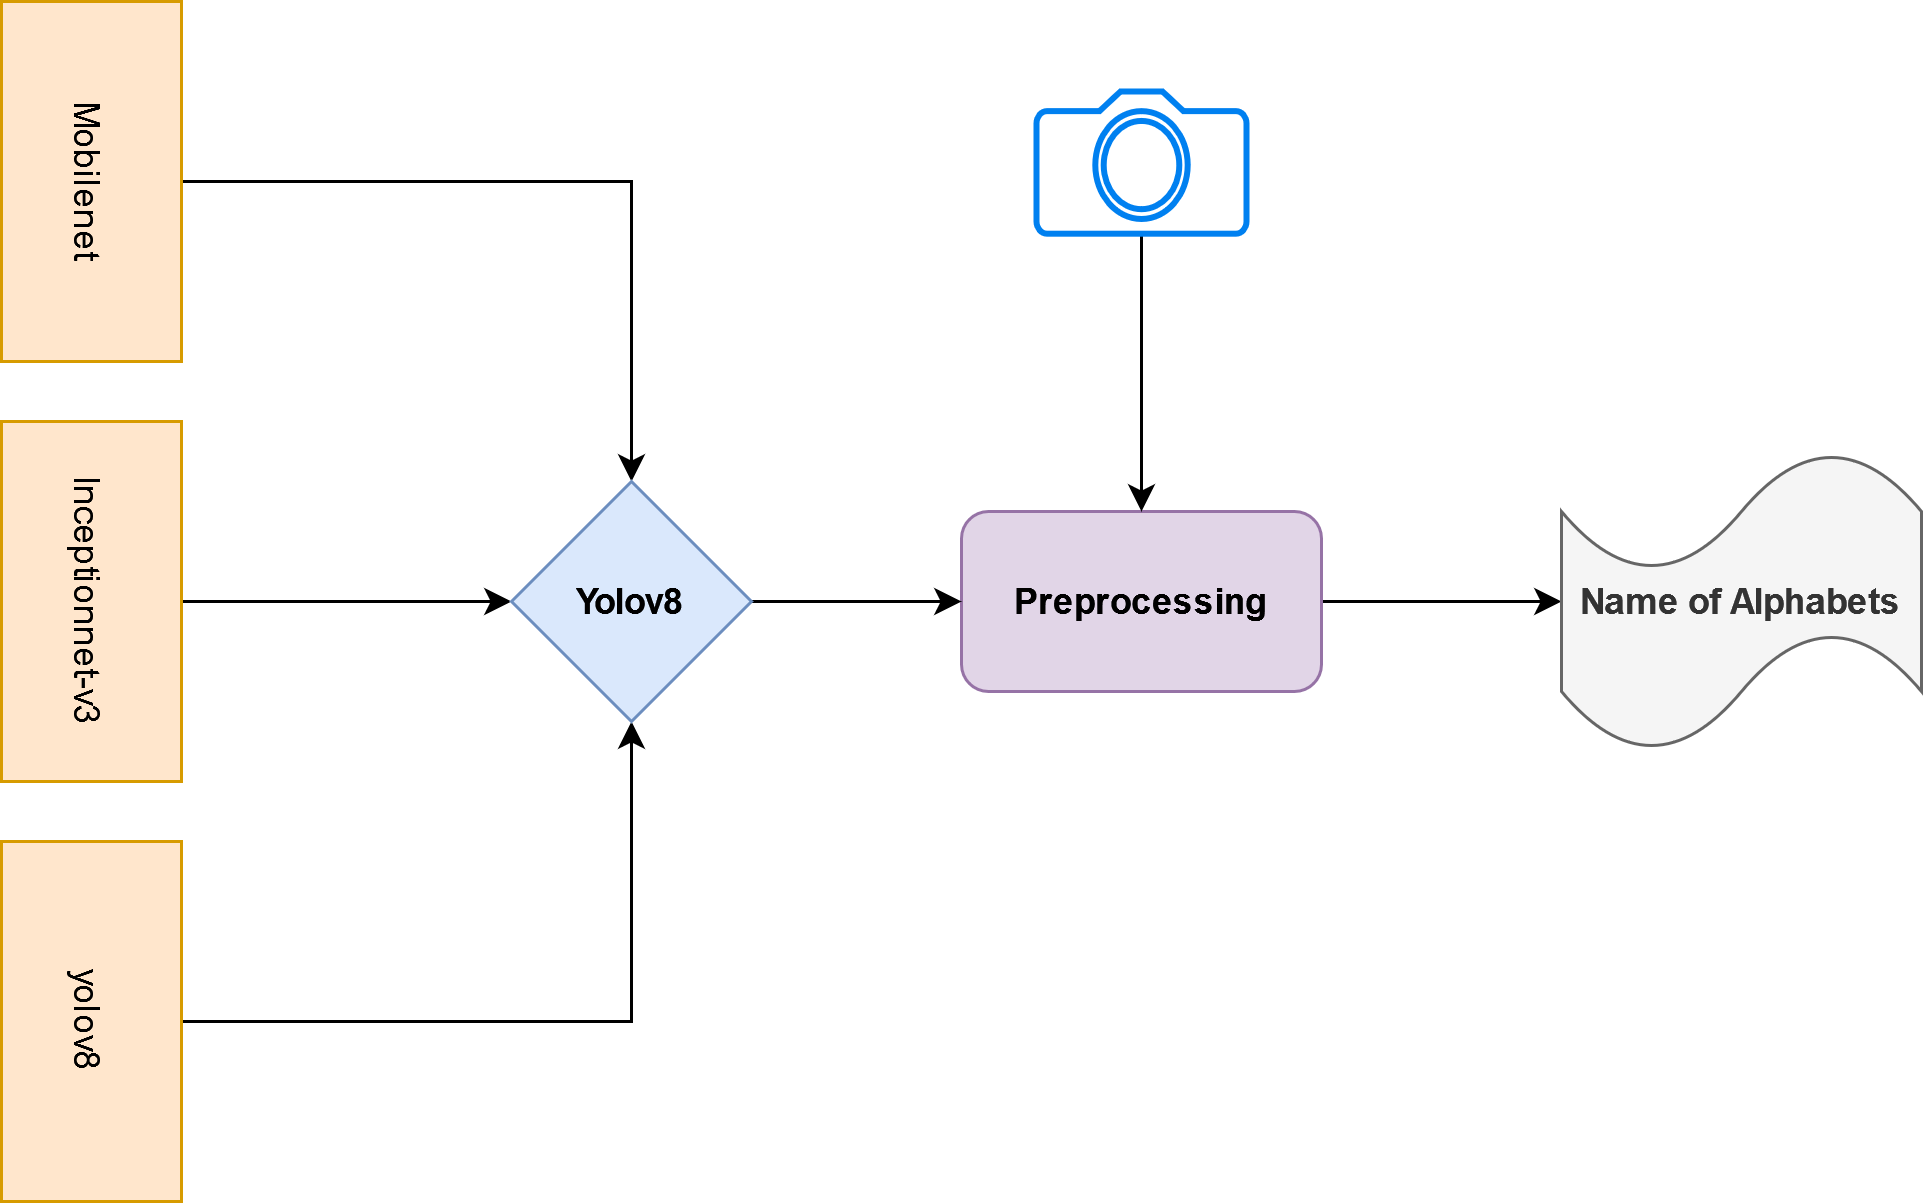

The diagram above was exported from draw.io. Its source (the exported page's mxGraphModel, read from the mxfile embedded in the PNG):
<mxGraphModel dx="1434" dy="792" grid="1" gridSize="10" guides="1" tooltips="1" connect="1" arrows="1" fold="1" page="1" pageScale="1" pageWidth="850" pageHeight="1100" math="0" shadow="0">
  <root>
    <mxCell id="0" />
    <mxCell id="1" parent="0" />
    <mxCell id="fV2MP4aLpD8pSl6TzM1l-18" value="" style="edgeStyle=orthogonalEdgeStyle;rounded=0;orthogonalLoop=1;jettySize=auto;html=1;" edge="1" parent="1" source="fV2MP4aLpD8pSl6TzM1l-1" target="fV2MP4aLpD8pSl6TzM1l-17">
      <mxGeometry relative="1" as="geometry" />
    </mxCell>
    <mxCell id="fV2MP4aLpD8pSl6TzM1l-1" value="&lt;b&gt;Preprocessing &lt;/b&gt;" style="rounded=1;whiteSpace=wrap;html=1;fillColor=#e1d5e7;strokeColor=#9673a6;" vertex="1" parent="1">
      <mxGeometry x="540" y="290" width="120" height="60" as="geometry" />
    </mxCell>
    <mxCell id="fV2MP4aLpD8pSl6TzM1l-7" value="" style="edgeStyle=orthogonalEdgeStyle;rounded=0;orthogonalLoop=1;jettySize=auto;html=1;" edge="1" parent="1" source="fV2MP4aLpD8pSl6TzM1l-2" target="fV2MP4aLpD8pSl6TzM1l-6">
      <mxGeometry relative="1" as="geometry" />
    </mxCell>
    <mxCell id="fV2MP4aLpD8pSl6TzM1l-2" value="Mobilenet" style="rounded=0;whiteSpace=wrap;html=1;rotation=90;fillColor=#ffe6cc;strokeColor=#d79b00;" vertex="1" parent="1">
      <mxGeometry x="190" y="150" width="120" height="60" as="geometry" />
    </mxCell>
    <mxCell id="fV2MP4aLpD8pSl6TzM1l-8" value="" style="edgeStyle=orthogonalEdgeStyle;rounded=0;orthogonalLoop=1;jettySize=auto;html=1;" edge="1" parent="1" source="fV2MP4aLpD8pSl6TzM1l-3" target="fV2MP4aLpD8pSl6TzM1l-6">
      <mxGeometry relative="1" as="geometry" />
    </mxCell>
    <mxCell id="fV2MP4aLpD8pSl6TzM1l-3" value="Inceptionnet-v3" style="rounded=0;whiteSpace=wrap;html=1;rotation=90;fillColor=#ffe6cc;strokeColor=#d79b00;" vertex="1" parent="1">
      <mxGeometry x="190" y="290" width="120" height="60" as="geometry" />
    </mxCell>
    <mxCell id="fV2MP4aLpD8pSl6TzM1l-9" style="edgeStyle=orthogonalEdgeStyle;rounded=0;orthogonalLoop=1;jettySize=auto;html=1;entryX=0.5;entryY=1;entryDx=0;entryDy=0;" edge="1" parent="1" source="fV2MP4aLpD8pSl6TzM1l-4" target="fV2MP4aLpD8pSl6TzM1l-6">
      <mxGeometry relative="1" as="geometry" />
    </mxCell>
    <mxCell id="fV2MP4aLpD8pSl6TzM1l-4" value="yolov8" style="rounded=0;whiteSpace=wrap;html=1;rotation=90;fillColor=#ffe6cc;strokeColor=#d79b00;" vertex="1" parent="1">
      <mxGeometry x="190" y="430" width="120" height="60" as="geometry" />
    </mxCell>
    <mxCell id="fV2MP4aLpD8pSl6TzM1l-10" value="" style="edgeStyle=orthogonalEdgeStyle;rounded=0;orthogonalLoop=1;jettySize=auto;html=1;" edge="1" parent="1" source="fV2MP4aLpD8pSl6TzM1l-6" target="fV2MP4aLpD8pSl6TzM1l-1">
      <mxGeometry relative="1" as="geometry" />
    </mxCell>
    <mxCell id="fV2MP4aLpD8pSl6TzM1l-6" value="&lt;b&gt;Yolov8&lt;/b&gt;" style="rhombus;whiteSpace=wrap;html=1;rounded=0;fillColor=#dae8fc;strokeColor=#6c8ebf;" vertex="1" parent="1">
      <mxGeometry x="390" y="280" width="80" height="80" as="geometry" />
    </mxCell>
    <mxCell id="fV2MP4aLpD8pSl6TzM1l-16" value="" style="edgeStyle=orthogonalEdgeStyle;rounded=0;orthogonalLoop=1;jettySize=auto;html=1;" edge="1" parent="1" source="fV2MP4aLpD8pSl6TzM1l-12" target="fV2MP4aLpD8pSl6TzM1l-1">
      <mxGeometry relative="1" as="geometry" />
    </mxCell>
    <mxCell id="fV2MP4aLpD8pSl6TzM1l-12" value="" style="html=1;verticalLabelPosition=bottom;align=center;labelBackgroundColor=#ffffff;verticalAlign=top;strokeWidth=2;strokeColor=#0080F0;shadow=0;dashed=0;shape=mxgraph.ios7.icons.camera;" vertex="1" parent="1">
      <mxGeometry x="565" y="150" width="70" height="47.4" as="geometry" />
    </mxCell>
    <mxCell id="fV2MP4aLpD8pSl6TzM1l-17" value="&lt;b&gt;Name of Alphabets&lt;/b&gt;" style="shape=tape;whiteSpace=wrap;html=1;rounded=1;fillColor=#f5f5f5;fontColor=#333333;strokeColor=#666666;" vertex="1" parent="1">
      <mxGeometry x="740" y="270" width="120" height="100" as="geometry" />
    </mxCell>
  </root>
</mxGraphModel>